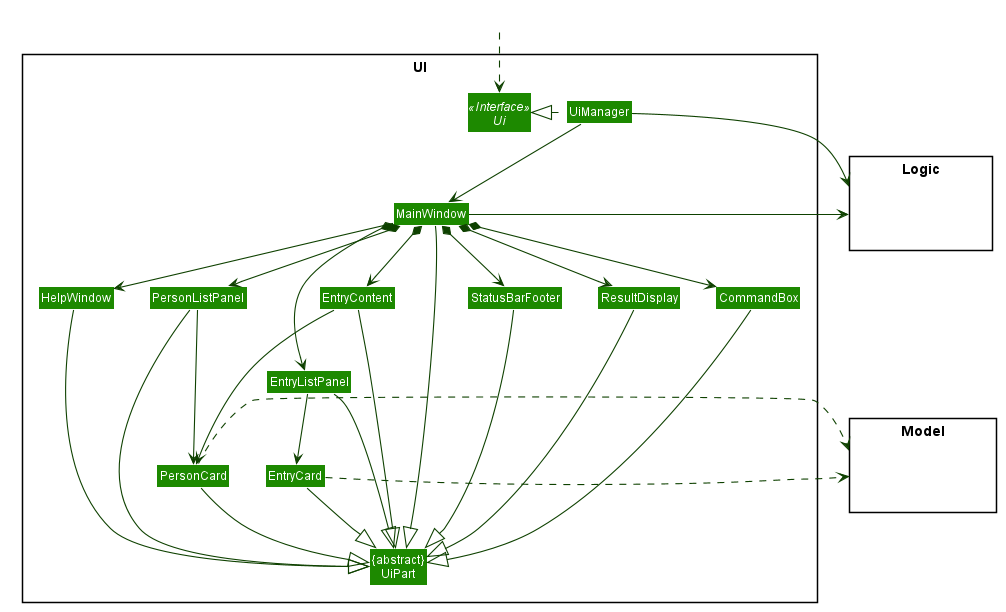

The diagram above was rendered by PlantUML. Its source (embedded in the PNG):
@startuml








skinparam BackgroundColor #FFFFFFF

skinparam Shadowing false

skinparam Class {
    FontColor #FFFFFF
    BorderThickness 1
    BorderColor #FFFFFF
    StereotypeFontColor #FFFFFF
    FontName Arial
}

skinparam Actor {
    BorderColor #000000
    Color #000000
    FontName Arial
}

skinparam Sequence {
    MessageAlign center
    BoxFontSize 15
    BoxPadding 0
    BoxFontColor #FFFFFF
    FontName Arial
}

skinparam Participant {
    FontColor #FFFFFFF
    Padding 20
}

skinparam MinClassWidth 50
skinparam ParticipantPadding 10
skinparam Shadowing false
skinparam DefaultTextAlignment center
skinparam packageStyle Rectangle

hide footbox
hide members
hide circle
skinparam arrowThickness 1.1
skinparam arrowColor #0E4100
skinparam classBackgroundColor #1D8900

package UI <<Rectangle>>{
Interface Ui <<Interface>>
Class "{abstract}\nUiPart" as UiPart
Class UiManager
Class MainWindow
Class HelpWindow
Class ResultDisplay
Class PersonListPanel
Class PersonCard
Class EntryListPanel
Class EntryCard
Class EntryContent
Class StatusBarFooter
Class CommandBox
}

package Model <<Rectangle>> {
Class HiddenModel #FFFFFF
}

package Logic <<Rectangle>> {
Class HiddenLogic #FFFFFF
}

Class HiddenOutside #FFFFFF
HiddenOutside ..> Ui

UiManager .left.|> Ui
UiManager -down-> MainWindow
MainWindow --> HelpWindow
MainWindow *-down-> CommandBox
MainWindow *-down-> ResultDisplay
MainWindow *-down-> PersonListPanel
MainWindow *-down-> StatusBarFooter
MainWindow *-down-> EntryListPanel
MainWindow *-down-> EntryContent

PersonListPanel --down-> PersonCard
EntryListPanel -down-> EntryCard
EntryContent --down-> PersonCard

MainWindow -left-|> UiPart

ResultDisplay --|> UiPart
CommandBox --|> UiPart
PersonListPanel --|> UiPart
PersonCard --|> UiPart
StatusBarFooter --|> UiPart
HelpWindow --|> UiPart
EntryListPanel --|> UiPart
EntryCard --|> UiPart
EntryContent --|> UiPart

PersonCard .right.> Model
EntryCard .right.> Model
UiManager -right-> Logic
MainWindow -left-> Logic

PersonListPanel -[hidden]left- HelpWindow
HelpWindow -[hidden]left- CommandBox
CommandBox -[hidden]left- ResultDisplay
ResultDisplay -[hidden]left- StatusBarFooter

MainWindow -[hidden]-|> UiPart
@enduml